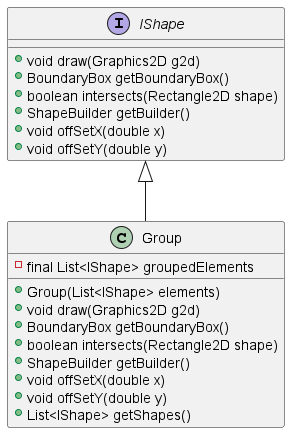

The diagram above was rendered by PlantUML. Its source (embedded in the PNG):
@startuml Group

class Group {
    - final List<IShape> groupedElements
    + Group(List<IShape> elements) 
    + void draw(Graphics2D g2d)
    + BoundaryBox getBoundaryBox()
    + boolean intersects(Rectangle2D shape)
    + ShapeBuilder getBuilder()
    + void offSetX(double x)
    + void offSetY(double y)
    + List<IShape> getShapes()
}

interface IShape {
    + void draw(Graphics2D g2d)
    + BoundaryBox getBoundaryBox()
    + boolean intersects(Rectangle2D shape)
    + ShapeBuilder getBuilder()
    + void offSetX(double x)
    + void offSetY(double y)
}

IShape <|-- Group

@enduml